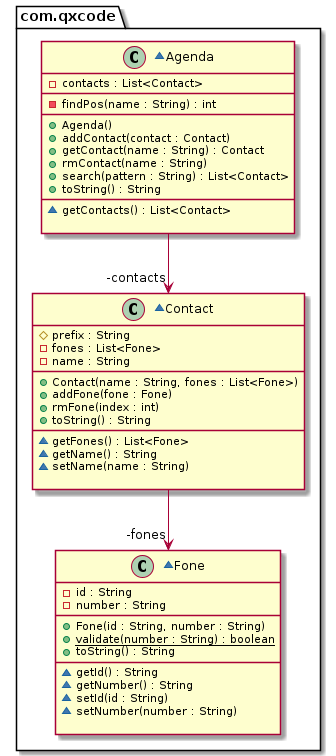

The diagram above was rendered by PlantUML. Its source (embedded in the PNG):
@startuml
package com.qxcode {
  ~class Agenda {
    - contacts : List<Contact>
    __
    - findPos(name : String) : int
    __
    + Agenda()
    + addContact(contact : Contact)
    + getContact(name : String) : Contact
    + rmContact(name : String)
    + search(pattern : String) : List<Contact>
    + toString() : String
    __
    ~ getContacts() : List<Contact>

  }
  ~class Contact {
    # prefix : String
    - fones : List<Fone>
    - name : String
    __
    + Contact(name : String, fones : List<Fone>)
    + addFone(fone : Fone)
    + rmFone(index : int)
    + toString() : String
    __
    ~ getFones() : List<Fone>
    ~ getName() : String
    ~ setName(name : String)

  }
  ~class Fone {
    - id : String
    - number : String
    __
    + Fone(id : String, number : String)
    + validate(number : String) : boolean {static}
    + toString() : String
    __
    ~ getId() : String
    ~ getNumber() : String
    ~ setId(id : String)
    ~ setNumber(number : String)

  }
}
Contact -->  "-fones" Fone
Agenda -->  "-contacts" Contact
@enduml